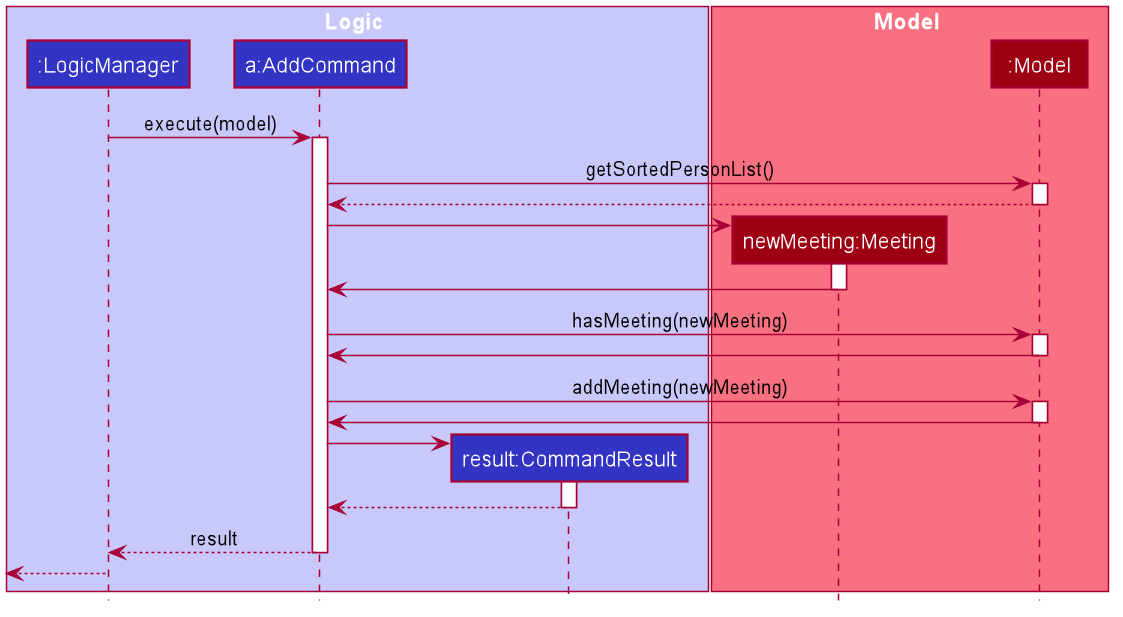

The diagram above was rendered by PlantUML. Its source (embedded in the PNG):
@startuml








skinparam BackgroundColor #FFFFFFF

skinparam Shadowing false

skinparam Class {
    FontColor #FFFFFF
    BorderThickness 1
    BorderColor #FFFFFF
    StereotypeFontColor #FFFFFF
    FontName Arial
}

skinparam Actor {
    BorderColor #000000
    Color #000000
    FontName Arial
}

skinparam Sequence {
    MessageAlign center
    BoxFontSize 15
    BoxPadding 0
    BoxFontColor #FFFFFF
    FontName Arial
}

skinparam Participant {
    FontColor #FFFFFFF
    Padding 20
}


skinparam ClassAttributeFontColor white
skinparam MinClassWidth 50
skinparam ParticipantPadding 10
skinparam Shadowing false
skinparam DefaultTextAlignment center
skinparam packageStyle Rectangle

hide footbox
hide members
hide circle

box Logic #C8C8FA
participant ":LogicManager" as LogicManager #3333C4
participant "a:AddCommand" as AddCommand #3333C4
participant "result:CommandResult" as CommandResult #3333C4
end box

box Model #F97181
participant "newMeeting:Meeting" as Meeting #9D0012
participant ":Model" as Model #9D0012
end box


LogicManager -> AddCommand : execute(model)
activate AddCommand

AddCommand -> Model : getSortedPersonList()
activate Model

Model --> AddCommand
deactivate Model

create Meeting
AddCommand -> Meeting
activate Meeting

Meeting -> AddCommand
deactivate Meeting

AddCommand -> Model : hasMeeting(newMeeting)
activate Model

Model -> AddCommand
deactivate Model

AddCommand -> Model : addMeeting(newMeeting)
activate Model

Model -> AddCommand
deactivate Model

create CommandResult
AddCommand -> CommandResult
activate CommandResult

CommandResult --> AddCommand
deactivate CommandResult

AddCommand --> LogicManager : result
deactivate AddCommand

[<--LogicManager
deactivate LogicManager

@enduml